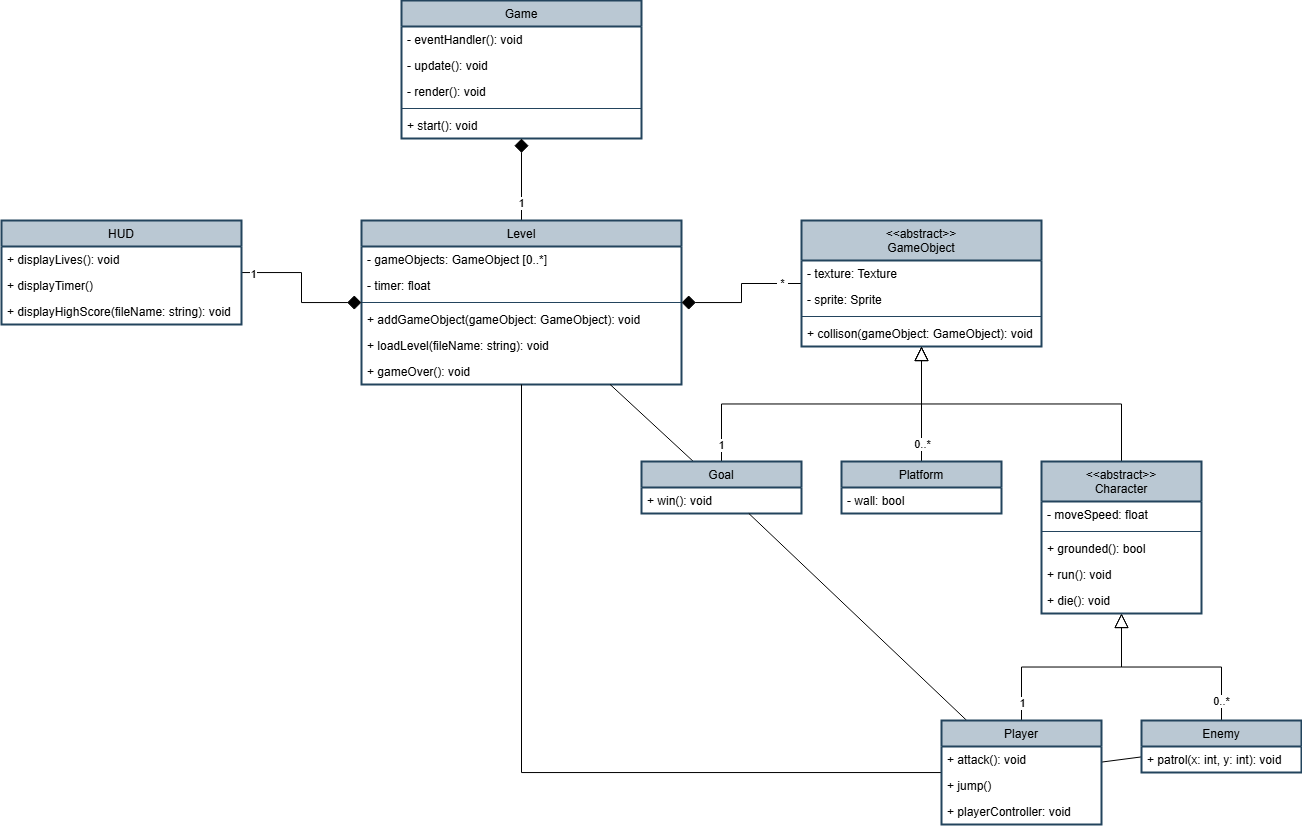

The diagram above was exported from draw.io. Its source (the exported page's mxGraphModel, read from the mxfile embedded in the PNG):
<mxGraphModel dx="2134" dy="616" grid="1" gridSize="10" guides="1" tooltips="1" connect="1" arrows="1" fold="1" page="1" pageScale="1" pageWidth="1100" pageHeight="850" background="#ffffff" math="0" shadow="0">
  <root>
    <mxCell id="0" />
    <mxCell id="1" parent="0" />
    <mxCell id="58" value="Game" style="swimlane;fontStyle=0;childLayout=stackLayout;horizontal=1;startSize=26;fillColor=#bac8d3;horizontalStack=0;resizeParent=1;resizeParentMax=0;resizeLast=0;collapsible=1;marginBottom=0;strokeColor=#23445d;swimlaneFillColor=default;rounded=0;strokeWidth=2;" parent="1" vertex="1">
      <mxGeometry x="-120" y="13" width="240" height="138" as="geometry" />
    </mxCell>
    <mxCell id="282" value="- eventHandler(): void" style="text;strokeColor=none;fillColor=none;align=left;verticalAlign=top;spacingLeft=4;spacingRight=4;overflow=hidden;rotatable=0;points=[[0,0.5],[1,0.5]];portConstraint=eastwest;fontSize=12;html=0;" parent="58" vertex="1">
      <mxGeometry y="26" width="240" height="26" as="geometry" />
    </mxCell>
    <mxCell id="284" value="- update(): void" style="text;strokeColor=none;fillColor=none;align=left;verticalAlign=top;spacingLeft=4;spacingRight=4;overflow=hidden;rotatable=0;points=[[0,0.5],[1,0.5]];portConstraint=eastwest;fontSize=12;html=0;" parent="58" vertex="1">
      <mxGeometry y="52" width="240" height="26" as="geometry" />
    </mxCell>
    <mxCell id="285" value="- render(): void" style="text;strokeColor=none;fillColor=none;align=left;verticalAlign=top;spacingLeft=4;spacingRight=4;overflow=hidden;rotatable=0;points=[[0,0.5],[1,0.5]];portConstraint=eastwest;fontSize=12;html=0;" parent="58" vertex="1">
      <mxGeometry y="78" width="240" height="26" as="geometry" />
    </mxCell>
    <mxCell id="283" value="" style="line;strokeWidth=1;fillColor=none;align=left;verticalAlign=middle;spacingTop=-1;spacingLeft=3;spacingRight=3;rotatable=0;labelPosition=right;points=[];portConstraint=eastwest;strokeColor=inherit;fontSize=12;html=0;" parent="58" vertex="1">
      <mxGeometry y="104" width="240" height="8" as="geometry" />
    </mxCell>
    <mxCell id="281" value="+ start(): void" style="text;strokeColor=none;fillColor=none;align=left;verticalAlign=top;spacingLeft=4;spacingRight=4;overflow=hidden;rotatable=0;points=[[0,0.5],[1,0.5]];portConstraint=eastwest;fontSize=12;html=0;" parent="58" vertex="1">
      <mxGeometry y="112" width="240" height="26" as="geometry" />
    </mxCell>
    <mxCell id="287" style="edgeStyle=orthogonalEdgeStyle;rounded=0;html=1;fontSize=12;endArrow=diamond;endFill=1;endSize=12;" parent="1" source="64" target="58" edge="1">
      <mxGeometry relative="1" as="geometry" />
    </mxCell>
    <mxCell id="390" value="1" style="edgeLabel;html=1;align=center;verticalAlign=middle;resizable=0;points=[];" vertex="1" connectable="0" parent="287">
      <mxGeometry x="0.2686" relative="1" as="geometry">
        <mxPoint y="35" as="offset" />
      </mxGeometry>
    </mxCell>
    <mxCell id="64" value="Level" style="swimlane;fontStyle=0;childLayout=stackLayout;horizontal=1;startSize=26;fillColor=#bac8d3;horizontalStack=0;resizeParent=1;resizeParentMax=0;resizeLast=0;collapsible=1;marginBottom=0;strokeColor=#23445d;swimlaneFillColor=default;rounded=0;strokeWidth=2;" parent="1" vertex="1">
      <mxGeometry x="-160" y="233" width="320" height="164" as="geometry" />
    </mxCell>
    <mxCell id="300" value="- gameObjects: GameObject [0..*]" style="text;strokeColor=none;fillColor=none;align=left;verticalAlign=top;spacingLeft=4;spacingRight=4;overflow=hidden;rotatable=0;points=[[0,0.5],[1,0.5]];portConstraint=eastwest;fontSize=12;html=0;" parent="64" vertex="1">
      <mxGeometry y="26" width="320" height="26" as="geometry" />
    </mxCell>
    <mxCell id="379" value="- timer: float" style="text;strokeColor=none;fillColor=none;align=left;verticalAlign=top;spacingLeft=4;spacingRight=4;overflow=hidden;rotatable=0;points=[[0,0.5],[1,0.5]];portConstraint=eastwest;" vertex="1" parent="64">
      <mxGeometry y="52" width="320" height="26" as="geometry" />
    </mxCell>
    <mxCell id="310" value="" style="line;strokeWidth=1;fillColor=none;align=left;verticalAlign=middle;spacingTop=-1;spacingLeft=3;spacingRight=3;rotatable=0;labelPosition=right;points=[];portConstraint=eastwest;strokeColor=inherit;fontSize=12;html=0;" parent="64" vertex="1">
      <mxGeometry y="78" width="320" height="8" as="geometry" />
    </mxCell>
    <mxCell id="311" value="+ addGameObject(gameObject: GameObject): void" style="text;strokeColor=none;fillColor=none;align=left;verticalAlign=top;spacingLeft=4;spacingRight=4;overflow=hidden;rotatable=0;points=[[0,0.5],[1,0.5]];portConstraint=eastwest;fontSize=12;html=0;" parent="64" vertex="1">
      <mxGeometry y="86" width="320" height="26" as="geometry" />
    </mxCell>
    <mxCell id="315" value="+ loadLevel(fileName: string): void" style="text;strokeColor=none;fillColor=none;align=left;verticalAlign=top;spacingLeft=4;spacingRight=4;overflow=hidden;rotatable=0;points=[[0,0.5],[1,0.5]];portConstraint=eastwest;fontSize=12;html=0;" parent="64" vertex="1">
      <mxGeometry y="112" width="320" height="26" as="geometry" />
    </mxCell>
    <mxCell id="369" value="+ gameOver(): void" style="text;strokeColor=none;fillColor=none;align=left;verticalAlign=top;spacingLeft=4;spacingRight=4;overflow=hidden;rotatable=0;points=[[0,0.5],[1,0.5]];portConstraint=eastwest;" vertex="1" parent="64">
      <mxGeometry y="138" width="320" height="26" as="geometry" />
    </mxCell>
    <mxCell id="288" style="edgeStyle=orthogonalEdgeStyle;rounded=0;html=1;fontSize=12;endArrow=diamond;endFill=1;endSize=12;" parent="1" source="68" target="64" edge="1">
      <mxGeometry relative="1" as="geometry" />
    </mxCell>
    <mxCell id="389" value="1" style="edgeLabel;html=1;align=center;verticalAlign=middle;resizable=0;points=[];" vertex="1" connectable="0" parent="288">
      <mxGeometry x="-0.7926" y="-1" relative="1" as="geometry">
        <mxPoint x="-4" as="offset" />
      </mxGeometry>
    </mxCell>
    <mxCell id="68" value="HUD" style="swimlane;fontStyle=0;childLayout=stackLayout;horizontal=1;startSize=26;fillColor=#bac8d3;horizontalStack=0;resizeParent=1;resizeParentMax=0;resizeLast=0;collapsible=1;marginBottom=0;strokeColor=#23445d;swimlaneFillColor=default;rounded=0;strokeWidth=2;" parent="1" vertex="1">
      <mxGeometry x="-520" y="233" width="240" height="104" as="geometry" />
    </mxCell>
    <mxCell id="370" value="+ displayLives(): void" style="text;strokeColor=none;fillColor=none;align=left;verticalAlign=top;spacingLeft=4;spacingRight=4;overflow=hidden;rotatable=0;points=[[0,0.5],[1,0.5]];portConstraint=eastwest;" vertex="1" parent="68">
      <mxGeometry y="26" width="240" height="26" as="geometry" />
    </mxCell>
    <mxCell id="371" value="+ displayTimer()" style="text;strokeColor=none;fillColor=none;align=left;verticalAlign=top;spacingLeft=4;spacingRight=4;overflow=hidden;rotatable=0;points=[[0,0.5],[1,0.5]];portConstraint=eastwest;" vertex="1" parent="68">
      <mxGeometry y="52" width="240" height="26" as="geometry" />
    </mxCell>
    <mxCell id="383" value="+ displayHighScore(fileName: string): void" style="text;strokeColor=none;fillColor=none;align=left;verticalAlign=top;spacingLeft=4;spacingRight=4;overflow=hidden;rotatable=0;points=[[0,0.5],[1,0.5]];portConstraint=eastwest;" vertex="1" parent="68">
      <mxGeometry y="78" width="240" height="26" as="geometry" />
    </mxCell>
    <mxCell id="289" style="edgeStyle=orthogonalEdgeStyle;rounded=0;html=1;fontSize=12;endArrow=diamond;endFill=1;endSize=12;" parent="1" source="72" target="64" edge="1">
      <mxGeometry relative="1" as="geometry" />
    </mxCell>
    <mxCell id="391" value="&amp;nbsp;*&amp;nbsp;" style="edgeLabel;html=1;align=center;verticalAlign=middle;resizable=0;points=[];" vertex="1" connectable="0" parent="289">
      <mxGeometry x="-0.8198" y="1" relative="1" as="geometry">
        <mxPoint x="-7" y="-1" as="offset" />
      </mxGeometry>
    </mxCell>
    <mxCell id="72" value="&lt;&lt;abstract&gt;&gt;&#10;GameObject" style="swimlane;fontStyle=0;childLayout=stackLayout;horizontal=1;startSize=40;fillColor=#bac8d3;horizontalStack=0;resizeParent=1;resizeParentMax=0;resizeLast=0;collapsible=1;marginBottom=0;strokeColor=#23445d;swimlaneFillColor=default;rounded=0;strokeWidth=2;fontSize=12;spacing=2;" parent="1" vertex="1">
      <mxGeometry x="280" y="233" width="240" height="126" as="geometry" />
    </mxCell>
    <mxCell id="366" value="- texture: Texture" style="text;strokeColor=none;fillColor=none;align=left;verticalAlign=top;spacingLeft=4;spacingRight=4;overflow=hidden;rotatable=0;points=[[0,0.5],[1,0.5]];portConstraint=eastwest;" vertex="1" parent="72">
      <mxGeometry y="40" width="240" height="26" as="geometry" />
    </mxCell>
    <mxCell id="367" value="- sprite: Sprite" style="text;strokeColor=none;fillColor=none;align=left;verticalAlign=top;spacingLeft=4;spacingRight=4;overflow=hidden;rotatable=0;points=[[0,0.5],[1,0.5]];portConstraint=eastwest;" vertex="1" parent="72">
      <mxGeometry y="66" width="240" height="26" as="geometry" />
    </mxCell>
    <mxCell id="373" value="" style="line;strokeWidth=1;fillColor=none;align=left;verticalAlign=middle;spacingTop=-1;spacingLeft=3;spacingRight=3;rotatable=0;labelPosition=right;points=[];portConstraint=eastwest;strokeColor=inherit;" vertex="1" parent="72">
      <mxGeometry y="92" width="240" height="8" as="geometry" />
    </mxCell>
    <mxCell id="327" value="+ collison(gameObject: GameObject): void" style="text;strokeColor=none;fillColor=none;align=left;verticalAlign=top;spacingLeft=4;spacingRight=4;overflow=hidden;rotatable=0;points=[[0,0.5],[1,0.5]];portConstraint=eastwest;" vertex="1" parent="72">
      <mxGeometry y="100" width="240" height="26" as="geometry" />
    </mxCell>
    <mxCell id="352" style="edgeStyle=none;rounded=0;html=1;endArrow=none;endFill=0;endSize=12;" edge="1" parent="1" source="75" target="279">
      <mxGeometry relative="1" as="geometry" />
    </mxCell>
    <mxCell id="385" style="edgeStyle=orthogonalEdgeStyle;rounded=0;html=1;endArrow=block;endFill=0;endSize=12;" edge="1" parent="1" source="75" target="328">
      <mxGeometry relative="1" as="geometry" />
    </mxCell>
    <mxCell id="396" value="&amp;nbsp;0..*&amp;nbsp;" style="edgeLabel;html=1;align=center;verticalAlign=middle;resizable=0;points=[];" vertex="1" connectable="0" parent="385">
      <mxGeometry x="-0.5594" y="-1" relative="1" as="geometry">
        <mxPoint x="-1" y="26" as="offset" />
      </mxGeometry>
    </mxCell>
    <mxCell id="75" value="Enemy" style="swimlane;fontStyle=0;childLayout=stackLayout;horizontal=1;startSize=26;fillColor=#bac8d3;horizontalStack=0;resizeParent=1;resizeParentMax=0;resizeLast=0;collapsible=1;marginBottom=0;strokeColor=#23445d;swimlaneFillColor=default;rounded=0;strokeWidth=2;" parent="1" vertex="1">
      <mxGeometry x="620" y="733" width="160" height="52" as="geometry" />
    </mxCell>
    <mxCell id="358" value="+ patrol(x: int, y: int): void" style="text;strokeColor=none;fillColor=none;align=left;verticalAlign=top;spacingLeft=4;spacingRight=4;overflow=hidden;rotatable=0;points=[[0,0.5],[1,0.5]];portConstraint=eastwest;" vertex="1" parent="75">
      <mxGeometry y="26" width="160" height="26" as="geometry" />
    </mxCell>
    <mxCell id="387" style="edgeStyle=orthogonalEdgeStyle;rounded=0;html=1;endArrow=block;endFill=0;endSize=12;" edge="1" parent="1" source="277" target="72">
      <mxGeometry relative="1" as="geometry" />
    </mxCell>
    <mxCell id="393" value="&amp;nbsp;0..*&amp;nbsp;" style="edgeLabel;html=1;align=center;verticalAlign=middle;resizable=0;points=[];" vertex="1" connectable="0" parent="387">
      <mxGeometry x="-0.696" y="-1" relative="1" as="geometry">
        <mxPoint as="offset" />
      </mxGeometry>
    </mxCell>
    <mxCell id="277" value="Platform" style="swimlane;fontStyle=0;childLayout=stackLayout;horizontal=1;startSize=26;fillColor=#bac8d3;horizontalStack=0;resizeParent=1;resizeParentMax=0;resizeLast=0;collapsible=1;marginBottom=0;strokeColor=#23445d;swimlaneFillColor=default;rounded=0;strokeWidth=2;" parent="1" vertex="1">
      <mxGeometry x="320" y="474" width="160" height="52" as="geometry" />
    </mxCell>
    <mxCell id="372" value="- wall: bool" style="text;strokeColor=none;fillColor=none;align=left;verticalAlign=top;spacingLeft=4;spacingRight=4;overflow=hidden;rotatable=0;points=[[0,0.5],[1,0.5]];portConstraint=eastwest;" vertex="1" parent="277">
      <mxGeometry y="26" width="160" height="26" as="geometry" />
    </mxCell>
    <mxCell id="363" style="edgeStyle=none;rounded=0;html=1;endArrow=none;endFill=0;endSize=12;" edge="1" parent="1" source="278" target="64">
      <mxGeometry relative="1" as="geometry" />
    </mxCell>
    <mxCell id="388" style="edgeStyle=orthogonalEdgeStyle;rounded=0;html=1;endArrow=block;endFill=0;endSize=12;" edge="1" parent="1" source="278" target="72">
      <mxGeometry relative="1" as="geometry" />
    </mxCell>
    <mxCell id="392" value="1" style="edgeLabel;html=1;align=center;verticalAlign=middle;resizable=0;points=[];" vertex="1" connectable="0" parent="388">
      <mxGeometry x="-0.7716" y="-1" relative="1" as="geometry">
        <mxPoint x="-1" y="20" as="offset" />
      </mxGeometry>
    </mxCell>
    <mxCell id="278" value="Goal" style="swimlane;fontStyle=0;childLayout=stackLayout;horizontal=1;startSize=26;fillColor=#bac8d3;horizontalStack=0;resizeParent=1;resizeParentMax=0;resizeLast=0;collapsible=1;marginBottom=0;strokeColor=#23445d;swimlaneFillColor=default;rounded=0;strokeWidth=2;" parent="1" vertex="1">
      <mxGeometry x="120" y="474" width="160" height="52" as="geometry" />
    </mxCell>
    <mxCell id="374" value="+ win(): void" style="text;strokeColor=none;fillColor=none;align=left;verticalAlign=top;spacingLeft=4;spacingRight=4;overflow=hidden;rotatable=0;points=[[0,0.5],[1,0.5]];portConstraint=eastwest;" vertex="1" parent="278">
      <mxGeometry y="26" width="160" height="26" as="geometry" />
    </mxCell>
    <mxCell id="344" style="rounded=0;html=1;endArrow=none;endFill=0;endSize=12;" edge="1" parent="1" source="279" target="278">
      <mxGeometry relative="1" as="geometry" />
    </mxCell>
    <mxCell id="359" style="rounded=0;html=1;endArrow=none;endFill=0;endSize=12;edgeStyle=orthogonalEdgeStyle;" edge="1" parent="1" source="279" target="64">
      <mxGeometry relative="1" as="geometry" />
    </mxCell>
    <mxCell id="384" style="edgeStyle=orthogonalEdgeStyle;rounded=0;html=1;endArrow=block;endFill=0;endSize=12;" edge="1" parent="1" source="279" target="328">
      <mxGeometry relative="1" as="geometry" />
    </mxCell>
    <mxCell id="395" value="&amp;nbsp;1&amp;nbsp;" style="edgeLabel;html=1;align=center;verticalAlign=middle;resizable=0;points=[];" vertex="1" connectable="0" parent="384">
      <mxGeometry x="-0.83" y="-1" relative="1" as="geometry">
        <mxPoint as="offset" />
      </mxGeometry>
    </mxCell>
    <mxCell id="279" value="Player" style="swimlane;fontStyle=0;childLayout=stackLayout;horizontal=1;startSize=26;fillColor=#bac8d3;horizontalStack=0;resizeParent=1;resizeParentMax=0;resizeLast=0;collapsible=1;marginBottom=0;strokeColor=#23445d;swimlaneFillColor=default;rounded=0;strokeWidth=2;" parent="1" vertex="1">
      <mxGeometry x="420" y="733" width="160" height="104" as="geometry" />
    </mxCell>
    <mxCell id="357" value="+ attack(): void" style="text;strokeColor=none;fillColor=none;align=left;verticalAlign=top;spacingLeft=4;spacingRight=4;overflow=hidden;rotatable=0;points=[[0,0.5],[1,0.5]];portConstraint=eastwest;" vertex="1" parent="279">
      <mxGeometry y="26" width="160" height="26" as="geometry" />
    </mxCell>
    <mxCell id="364" value="+ jump()" style="text;strokeColor=none;fillColor=none;align=left;verticalAlign=top;spacingLeft=4;spacingRight=4;overflow=hidden;rotatable=0;points=[[0,0.5],[1,0.5]];portConstraint=eastwest;" vertex="1" parent="279">
      <mxGeometry y="52" width="160" height="26" as="geometry" />
    </mxCell>
    <mxCell id="368" value="+ playerController: void" style="text;strokeColor=none;fillColor=none;align=left;verticalAlign=top;spacingLeft=4;spacingRight=4;overflow=hidden;rotatable=0;points=[[0,0.5],[1,0.5]];portConstraint=eastwest;" vertex="1" parent="279">
      <mxGeometry y="78" width="160" height="26" as="geometry" />
    </mxCell>
    <mxCell id="386" style="edgeStyle=orthogonalEdgeStyle;rounded=0;html=1;endArrow=block;endFill=0;endSize=12;" edge="1" parent="1" source="328" target="72">
      <mxGeometry relative="1" as="geometry" />
    </mxCell>
    <mxCell id="328" value="&lt;&lt;abstract&gt;&gt;&#10;Character" style="swimlane;fontStyle=0;childLayout=stackLayout;horizontal=1;startSize=40;fillColor=#bac8d3;horizontalStack=0;resizeParent=1;resizeParentMax=0;resizeLast=0;collapsible=1;marginBottom=0;strokeColor=#23445d;swimlaneFillColor=default;rounded=0;strokeWidth=2;fontSize=12;spacing=2;" vertex="1" parent="1">
      <mxGeometry x="520" y="474" width="160" height="152" as="geometry" />
    </mxCell>
    <mxCell id="349" value="- moveSpeed: float" style="text;strokeColor=none;fillColor=none;align=left;verticalAlign=top;spacingLeft=4;spacingRight=4;overflow=hidden;rotatable=0;points=[[0,0.5],[1,0.5]];portConstraint=eastwest;" vertex="1" parent="328">
      <mxGeometry y="40" width="160" height="26" as="geometry" />
    </mxCell>
    <mxCell id="348" value="" style="line;strokeWidth=1;fillColor=none;align=left;verticalAlign=middle;spacingTop=-1;spacingLeft=3;spacingRight=3;rotatable=0;labelPosition=right;points=[];portConstraint=eastwest;strokeColor=inherit;" vertex="1" parent="328">
      <mxGeometry y="66" width="160" height="8" as="geometry" />
    </mxCell>
    <mxCell id="326" value="+ grounded(): bool" style="text;strokeColor=none;fillColor=none;align=left;verticalAlign=top;spacingLeft=4;spacingRight=4;overflow=hidden;rotatable=0;points=[[0,0.5],[1,0.5]];portConstraint=eastwest;" vertex="1" parent="328">
      <mxGeometry y="74" width="160" height="26" as="geometry" />
    </mxCell>
    <mxCell id="351" value="+ run(): void" style="text;strokeColor=none;fillColor=none;align=left;verticalAlign=top;spacingLeft=4;spacingRight=4;overflow=hidden;rotatable=0;points=[[0,0.5],[1,0.5]];portConstraint=eastwest;" vertex="1" parent="328">
      <mxGeometry y="100" width="160" height="26" as="geometry" />
    </mxCell>
    <mxCell id="356" value="+ die(): void" style="text;strokeColor=none;fillColor=none;align=left;verticalAlign=top;spacingLeft=4;spacingRight=4;overflow=hidden;rotatable=0;points=[[0,0.5],[1,0.5]];portConstraint=eastwest;" vertex="1" parent="328">
      <mxGeometry y="126" width="160" height="26" as="geometry" />
    </mxCell>
  </root>
</mxGraphModel>